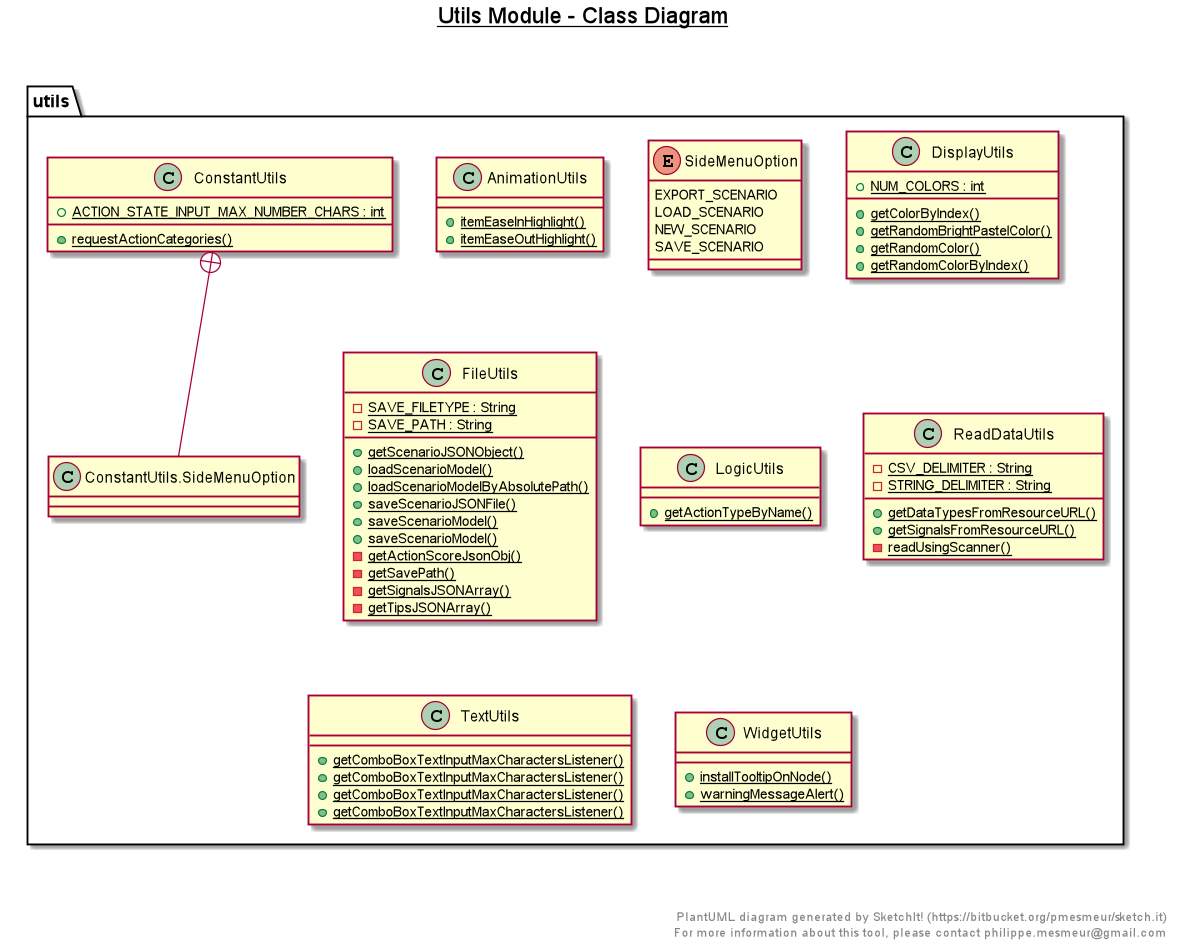

The diagram above was rendered by PlantUML. Its source (embedded in the PNG):
@startuml

title __Utils Module - Class Diagram__\n

  namespace utils {
    class utils.AnimationUtils {
        {static} + itemEaseInHighlight()
        {static} + itemEaseOutHighlight()
    }
  }
  

  namespace utils {
    class utils.ConstantUtils {
        {static} + ACTION_STATE_INPUT_MAX_NUMBER_CHARS : int
        {static} + requestActionCategories()
    }
  }
  

  namespace utils {
    enum SideMenuOption {
      EXPORT_SCENARIO
      LOAD_SCENARIO
      NEW_SCENARIO
      SAVE_SCENARIO
    }
  }
  

  namespace utils {
    class utils.DisplayUtils {
        {static} + NUM_COLORS : int
        {static} + getColorByIndex()
        {static} + getRandomBrightPastelColor()
        {static} + getRandomColor()
        {static} + getRandomColorByIndex()
    }
  }
  

  namespace utils {
    class utils.FileUtils {
        {static} - SAVE_FILETYPE : String
        {static} - SAVE_PATH : String
        {static} + getScenarioJSONObject()
        {static} + loadScenarioModel()
        {static} + loadScenarioModelByAbsolutePath()
        {static} + saveScenarioJSONFile()
        {static} + saveScenarioModel()
        {static} + saveScenarioModel()
        {static} - getActionScoreJsonObj()
        {static} - getSavePath()
        {static} - getSignalsJSONArray()
        {static} - getTipsJSONArray()
    }
  }
  

  namespace utils {
    class utils.LogicUtils {
        {static} + getActionTypeByName()
    }
  }
  

  namespace utils {
    class utils.ReadDataUtils {
        {static} - CSV_DELIMITER : String
        {static} - STRING_DELIMITER : String
        {static} + getDataTypesFromResourceURL()
        {static} + getSignalsFromResourceURL()
        {static} - readUsingScanner()
    }
  }
  

  namespace utils {
    class utils.TextUtils {
        {static} + getComboBoxTextInputMaxCharactersListener()
        {static} + getComboBoxTextInputMaxCharactersListener()
        {static} + getComboBoxTextInputMaxCharactersListener()
        {static} + getComboBoxTextInputMaxCharactersListener()
    }
  }
  

  namespace utils {
    class utils.WidgetUtils {
        {static} + installTooltipOnNode()
        {static} + warningMessageAlert()
    }
  }
  

  utils.ConstantUtils +-down- utils.ConstantUtils.SideMenuOption


right footer


PlantUML diagram generated by SketchIt! (https://bitbucket.org/pmesmeur/sketch.it)
For more information about this tool, please contact philippe.mesmeur@gmail.com
endfooter

@enduml